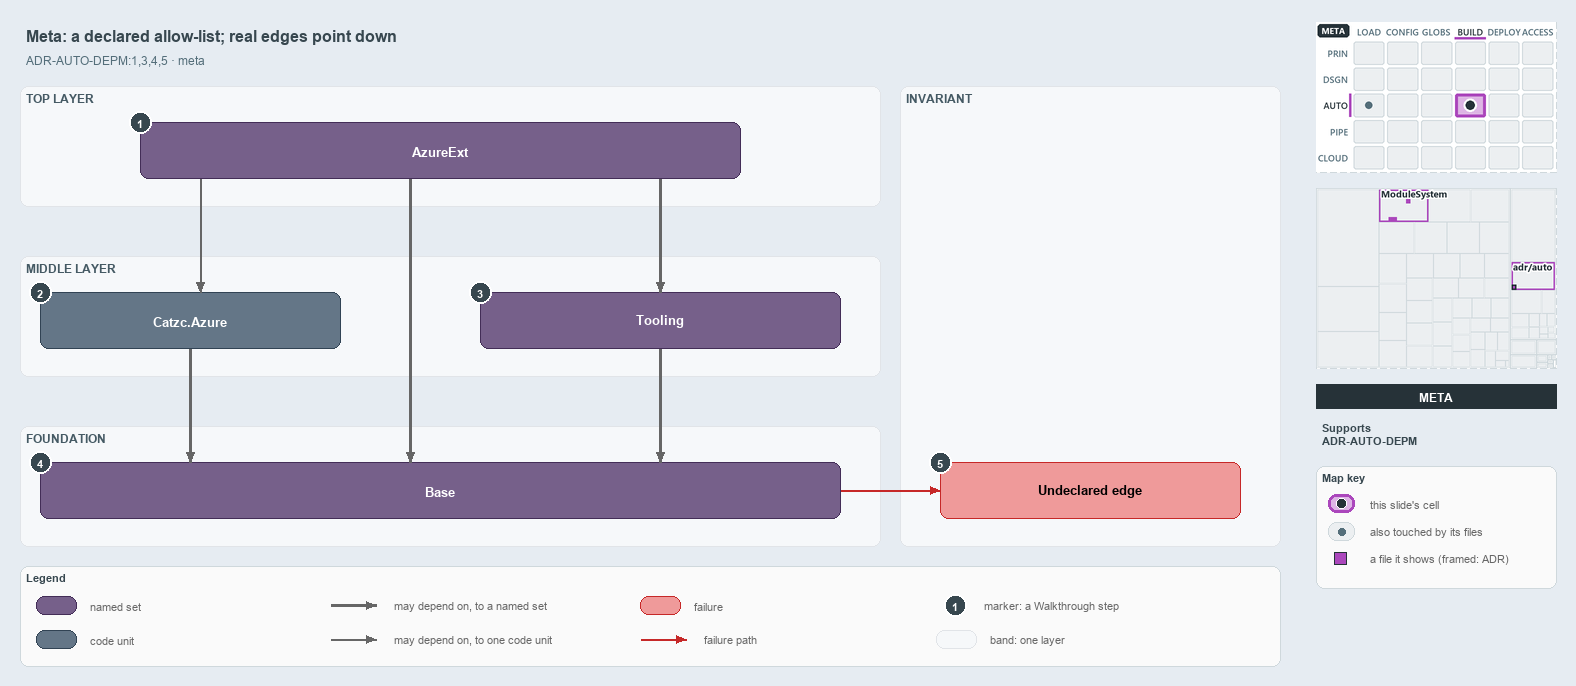

The diagram above was exported from draw.io. Its source (the exported page's mxGraphModel, read from the mxfile embedded in the PNG):
<mxGraphModel dx="1024" dy="768" grid="0" gridSize="10" guides="1" tooltips="1" connect="1" arrows="1" fold="1" page="1" pageScale="1" pageWidth="1572" pageHeight="700" background="#E6ECF2" math="0" shadow="0">
  <root>
    <mxCell id="0" />
    <mxCell id="1" parent="0" />
    <mxCell id="title" value="Meta: a declared allow-list; real edges point down" style="text;html=1;align=left;verticalAlign=middle;fontSize=16;fontStyle=1;fontColor=#37474F;" vertex="1" parent="1">
      <mxGeometry x="20" y="14" width="1260" height="30" as="geometry" />
    </mxCell>
    <mxCell id="subtitle" value="ADR-AUTO-DEPM:1,3,4,5 &amp;#183; meta" style="text;html=1;align=left;verticalAlign=middle;fontSize=12;fontColor=#546E7A;" vertex="1" parent="1">
      <mxGeometry x="20" y="44" width="1240" height="20" as="geometry" />
    </mxCell>
    <mxCell id="band-top" value="TOP LAYER" style="rounded=1;html=1;arcSize=3;fillColor=#F6F8FA;strokeColor=#E1E4E8;verticalAlign=top;align=left;spacingLeft=8;fontStyle=1;fontSize=12;fontColor=#455A64;" vertex="1" parent="1">
      <mxGeometry x="20" y="80" width="860" height="120" as="geometry" />
    </mxCell>
    <mxCell id="band-middle" value="MIDDLE LAYER" style="rounded=1;html=1;arcSize=3;fillColor=#F6F8FA;strokeColor=#E1E4E8;verticalAlign=top;align=left;spacingLeft=8;fontStyle=1;fontSize=12;fontColor=#455A64;" vertex="1" parent="1">
      <mxGeometry x="20" y="250" width="860" height="120" as="geometry" />
    </mxCell>
    <mxCell id="band-foundation" value="FOUNDATION" style="rounded=1;html=1;arcSize=3;fillColor=#F6F8FA;strokeColor=#E1E4E8;verticalAlign=top;align=left;spacingLeft=8;fontStyle=1;fontSize=12;fontColor=#455A64;" vertex="1" parent="1">
      <mxGeometry x="20" y="420" width="860" height="120" as="geometry" />
    </mxCell>
    <mxCell id="band-rule" value="INVARIANT" style="rounded=1;html=1;arcSize=3;fillColor=#F6F8FA;strokeColor=#E1E4E8;verticalAlign=top;align=left;spacingLeft=8;fontStyle=1;fontSize=12;fontColor=#455A64;" vertex="1" parent="1">
      <mxGeometry x="900" y="80" width="380" height="460" as="geometry" />
    </mxCell>
    <mxCell id="g-azureext" value="&lt;b&gt;AzureExt&lt;/b&gt;" style="rounded=1;whiteSpace=wrap;html=1;arcSize=20;fillColor=#76608a;strokeColor=#432d57;fontSize=13;fontColor=#FFFFFF;" vertex="1" parent="1">
      <mxGeometry x="140" y="116" width="600" height="56" as="geometry" />
    </mxCell>
    <mxCell id="m-azure" value="&lt;b&gt;Catzc.Azure&lt;/b&gt;" style="rounded=1;whiteSpace=wrap;html=1;arcSize=20;fillColor=#647687;strokeColor=#314354;fontSize=13;fontColor=#FFFFFF;" vertex="1" parent="1">
      <mxGeometry x="40" y="286" width="300" height="56" as="geometry" />
    </mxCell>
    <mxCell id="g-tooling" value="&lt;b&gt;Tooling&lt;/b&gt;" style="rounded=1;whiteSpace=wrap;html=1;arcSize=20;fillColor=#76608a;strokeColor=#432d57;fontSize=13;fontColor=#FFFFFF;" vertex="1" parent="1">
      <mxGeometry x="480" y="286" width="360" height="56" as="geometry" />
    </mxCell>
    <mxCell id="g-base" value="&lt;b&gt;Base&lt;/b&gt;" style="rounded=1;whiteSpace=wrap;html=1;arcSize=20;fillColor=#76608a;strokeColor=#432d57;fontSize=13;fontColor=#FFFFFF;" vertex="1" parent="1">
      <mxGeometry x="40" y="456" width="800" height="56" as="geometry" />
    </mxCell>
    <mxCell id="f-undeclared" value="&lt;b&gt;Undeclared edge&lt;/b&gt;" style="rounded=1;whiteSpace=wrap;html=1;arcSize=20;fillColor=#EF9A9A;strokeColor=#C62828;fontSize=13;" vertex="1" parent="1">
      <mxGeometry x="940" y="456" width="300" height="56" as="geometry" />
    </mxCell>
    <mxCell id="p-edge-ext-azure-a" value="" style="text;html=1;strokeColor=none;fillColor=none;" vertex="1" parent="1">
      <mxGeometry x="200" y="172" width="1" height="1" as="geometry" />
    </mxCell>
    <mxCell id="p-edge-ext-azure-b" value="" style="text;html=1;strokeColor=none;fillColor=none;" vertex="1" parent="1">
      <mxGeometry x="200" y="286" width="1" height="1" as="geometry" />
    </mxCell>
    <mxCell id="edge-ext-azure" value="" style="edgeStyle=orthogonalEdgeStyle;rounded=1;html=1;fontSize=11;endArrow=block;strokeColor=#666666;" edge="1" parent="1" source="p-edge-ext-azure-a" target="p-edge-ext-azure-b">
      <mxGeometry relative="1" as="geometry" />
    </mxCell>
    <mxCell id="p-edge-ext-base-a" value="" style="text;html=1;strokeColor=none;fillColor=none;" vertex="1" parent="1">
      <mxGeometry x="410" y="172" width="1" height="1" as="geometry" />
    </mxCell>
    <mxCell id="p-edge-ext-base-b" value="" style="text;html=1;strokeColor=none;fillColor=none;" vertex="1" parent="1">
      <mxGeometry x="410" y="456" width="1" height="1" as="geometry" />
    </mxCell>
    <mxCell id="edge-ext-base" value="" style="edgeStyle=orthogonalEdgeStyle;rounded=1;html=1;fontSize=11;endArrow=block;strokeColor=#666666;strokeWidth=2.5;" edge="1" parent="1" source="p-edge-ext-base-a" target="p-edge-ext-base-b">
      <mxGeometry relative="1" as="geometry" />
    </mxCell>
    <mxCell id="p-edge-ext-tooling-a" value="" style="text;html=1;strokeColor=none;fillColor=none;" vertex="1" parent="1">
      <mxGeometry x="660" y="172" width="1" height="1" as="geometry" />
    </mxCell>
    <mxCell id="p-edge-ext-tooling-b" value="" style="text;html=1;strokeColor=none;fillColor=none;" vertex="1" parent="1">
      <mxGeometry x="660" y="286" width="1" height="1" as="geometry" />
    </mxCell>
    <mxCell id="edge-ext-tooling" value="" style="edgeStyle=orthogonalEdgeStyle;rounded=1;html=1;fontSize=11;endArrow=block;strokeColor=#666666;strokeWidth=2.5;" edge="1" parent="1" source="p-edge-ext-tooling-a" target="p-edge-ext-tooling-b">
      <mxGeometry relative="1" as="geometry" />
    </mxCell>
    <mxCell id="p-edge-azure-base-a" value="" style="text;html=1;strokeColor=none;fillColor=none;" vertex="1" parent="1">
      <mxGeometry x="190" y="342" width="1" height="1" as="geometry" />
    </mxCell>
    <mxCell id="p-edge-azure-base-b" value="" style="text;html=1;strokeColor=none;fillColor=none;" vertex="1" parent="1">
      <mxGeometry x="190" y="456" width="1" height="1" as="geometry" />
    </mxCell>
    <mxCell id="edge-azure-base" value="" style="edgeStyle=orthogonalEdgeStyle;rounded=1;html=1;fontSize=11;endArrow=block;strokeColor=#666666;strokeWidth=2.5;" edge="1" parent="1" source="p-edge-azure-base-a" target="p-edge-azure-base-b">
      <mxGeometry relative="1" as="geometry" />
    </mxCell>
    <mxCell id="p-edge-tooling-base-a" value="" style="text;html=1;strokeColor=none;fillColor=none;" vertex="1" parent="1">
      <mxGeometry x="660" y="342" width="1" height="1" as="geometry" />
    </mxCell>
    <mxCell id="p-edge-tooling-base-b" value="" style="text;html=1;strokeColor=none;fillColor=none;" vertex="1" parent="1">
      <mxGeometry x="660" y="456" width="1" height="1" as="geometry" />
    </mxCell>
    <mxCell id="edge-tooling-base" value="" style="edgeStyle=orthogonalEdgeStyle;rounded=1;html=1;fontSize=11;endArrow=block;strokeColor=#666666;strokeWidth=2.5;" edge="1" parent="1" source="p-edge-tooling-base-a" target="p-edge-tooling-base-b">
      <mxGeometry relative="1" as="geometry" />
    </mxCell>
    <mxCell id="p-edge-undeclared-a" value="" style="text;html=1;strokeColor=none;fillColor=none;" vertex="1" parent="1">
      <mxGeometry x="840" y="484" width="1" height="1" as="geometry" />
    </mxCell>
    <mxCell id="p-edge-undeclared-b" value="" style="text;html=1;strokeColor=none;fillColor=none;" vertex="1" parent="1">
      <mxGeometry x="940" y="484" width="1" height="1" as="geometry" />
    </mxCell>
    <mxCell id="edge-undeclared" value="" style="edgeStyle=orthogonalEdgeStyle;rounded=1;html=1;fontSize=11;endArrow=block;strokeColor=#C62828;" edge="1" parent="1" source="p-edge-undeclared-a" target="p-edge-undeclared-b">
      <mxGeometry relative="1" as="geometry" />
    </mxCell>
    <mxCell id="mark-1" value="1" style="ellipse;html=1;fillColor=#37474F;strokeColor=#FFFFFF;strokeWidth=2;fontColor=#FFFFFF;fontStyle=1;fontSize=11;" vertex="1" parent="1">
      <mxGeometry x="129" y="105" width="22" height="22" as="geometry" />
    </mxCell>
    <mxCell id="mark-2" value="2" style="ellipse;html=1;fillColor=#37474F;strokeColor=#FFFFFF;strokeWidth=2;fontColor=#FFFFFF;fontStyle=1;fontSize=11;" vertex="1" parent="1">
      <mxGeometry x="29" y="275" width="22" height="22" as="geometry" />
    </mxCell>
    <mxCell id="mark-3" value="3" style="ellipse;html=1;fillColor=#37474F;strokeColor=#FFFFFF;strokeWidth=2;fontColor=#FFFFFF;fontStyle=1;fontSize=11;" vertex="1" parent="1">
      <mxGeometry x="469" y="275" width="22" height="22" as="geometry" />
    </mxCell>
    <mxCell id="mark-4" value="4" style="ellipse;html=1;fillColor=#37474F;strokeColor=#FFFFFF;strokeWidth=2;fontColor=#FFFFFF;fontStyle=1;fontSize=11;" vertex="1" parent="1">
      <mxGeometry x="29" y="445" width="22" height="22" as="geometry" />
    </mxCell>
    <mxCell id="mark-5" value="5" style="ellipse;html=1;fillColor=#37474F;strokeColor=#FFFFFF;strokeWidth=2;fontColor=#FFFFFF;fontStyle=1;fontSize=11;" vertex="1" parent="1">
      <mxGeometry x="929" y="445" width="22" height="22" as="geometry" />
    </mxCell>
    <mxCell id="legend" value="&lt;b&gt;Legend&lt;/b&gt;" style="rounded=1;whiteSpace=wrap;html=1;arcSize=6;fillColor=#FAFAFA;strokeColor=#CFD8DC;align=left;verticalAlign=top;spacing=8;fontSize=11;fontColor=#37474F;" vertex="1" parent="1">
      <mxGeometry x="20" y="560" width="1260" height="100" as="geometry" />
    </mxCell>
    <mxCell id="legend-0" value="" style="rounded=1;whiteSpace=wrap;html=1;arcSize=20;fillColor=#76608a;strokeColor=#432d57;fontColor=#FFFFFF;" vertex="1" parent="1">
      <mxGeometry x="36" y="590" width="40" height="18" as="geometry" />
    </mxCell>
    <mxCell id="legend-0-text" value="named set" style="text;html=1;align=left;verticalAlign=middle;fontSize=11;fontColor=#666666;" vertex="1" parent="1">
      <mxGeometry x="84" y="589" width="250" height="20" as="geometry" />
    </mxCell>
    <mxCell id="legend-1" value="" style="rounded=1;whiteSpace=wrap;html=1;arcSize=20;fillColor=#647687;strokeColor=#314354;fontColor=#FFFFFF;" vertex="1" parent="1">
      <mxGeometry x="36" y="624" width="40" height="18" as="geometry" />
    </mxCell>
    <mxCell id="legend-1-text" value="code unit" style="text;html=1;align=left;verticalAlign=middle;fontSize=11;fontColor=#666666;" vertex="1" parent="1">
      <mxGeometry x="84" y="623" width="250" height="20" as="geometry" />
    </mxCell>
    <mxCell id="legend-2-a" value="" style="text;html=1;strokeColor=none;fillColor=none;" vertex="1" parent="1">
      <mxGeometry x="330" y="599" width="1" height="1" as="geometry" />
    </mxCell>
    <mxCell id="legend-2-b" value="" style="text;html=1;strokeColor=none;fillColor=none;" vertex="1" parent="1">
      <mxGeometry x="376" y="599" width="1" height="1" as="geometry" />
    </mxCell>
    <mxCell id="legend-2" value="" style="edgeStyle=orthogonalEdgeStyle;rounded=1;html=1;fontSize=11;endArrow=block;strokeColor=#666666;strokeWidth=2.5;" edge="1" parent="1" source="legend-2-a" target="legend-2-b">
      <mxGeometry relative="1" as="geometry" />
    </mxCell>
    <mxCell id="legend-2-text" value="may depend on, to a named set" style="text;html=1;align=left;verticalAlign=middle;fontSize=11;fontColor=#666666;" vertex="1" parent="1">
      <mxGeometry x="388" y="589" width="250" height="20" as="geometry" />
    </mxCell>
    <mxCell id="legend-3-a" value="" style="text;html=1;strokeColor=none;fillColor=none;" vertex="1" parent="1">
      <mxGeometry x="330" y="633" width="1" height="1" as="geometry" />
    </mxCell>
    <mxCell id="legend-3-b" value="" style="text;html=1;strokeColor=none;fillColor=none;" vertex="1" parent="1">
      <mxGeometry x="376" y="633" width="1" height="1" as="geometry" />
    </mxCell>
    <mxCell id="legend-3" value="" style="edgeStyle=orthogonalEdgeStyle;rounded=1;html=1;fontSize=11;endArrow=block;strokeColor=#666666;" edge="1" parent="1" source="legend-3-a" target="legend-3-b">
      <mxGeometry relative="1" as="geometry" />
    </mxCell>
    <mxCell id="legend-3-text" value="may depend on, to one code unit" style="text;html=1;align=left;verticalAlign=middle;fontSize=11;fontColor=#666666;" vertex="1" parent="1">
      <mxGeometry x="388" y="623" width="250" height="20" as="geometry" />
    </mxCell>
    <mxCell id="legend-4" value="" style="rounded=1;whiteSpace=wrap;html=1;arcSize=20;fillColor=#EF9A9A;strokeColor=#C62828;" vertex="1" parent="1">
      <mxGeometry x="640" y="590" width="40" height="18" as="geometry" />
    </mxCell>
    <mxCell id="legend-4-text" value="failure" style="text;html=1;align=left;verticalAlign=middle;fontSize=11;fontColor=#666666;" vertex="1" parent="1">
      <mxGeometry x="688" y="589" width="250" height="20" as="geometry" />
    </mxCell>
    <mxCell id="legend-5-a" value="" style="text;html=1;strokeColor=none;fillColor=none;" vertex="1" parent="1">
      <mxGeometry x="640" y="633" width="1" height="1" as="geometry" />
    </mxCell>
    <mxCell id="legend-5-b" value="" style="text;html=1;strokeColor=none;fillColor=none;" vertex="1" parent="1">
      <mxGeometry x="686" y="633" width="1" height="1" as="geometry" />
    </mxCell>
    <mxCell id="legend-5" value="" style="edgeStyle=orthogonalEdgeStyle;rounded=1;html=1;fontSize=11;endArrow=block;strokeColor=#C62828;" edge="1" parent="1" source="legend-5-a" target="legend-5-b">
      <mxGeometry relative="1" as="geometry" />
    </mxCell>
    <mxCell id="legend-5-text" value="failure path" style="text;html=1;align=left;verticalAlign=middle;fontSize=11;fontColor=#666666;" vertex="1" parent="1">
      <mxGeometry x="698" y="623" width="250" height="20" as="geometry" />
    </mxCell>
    <mxCell id="legend-6" value="1" style="ellipse;html=1;fillColor=#37474F;strokeColor=#FFFFFF;strokeWidth=2;fontColor=#FFFFFF;fontStyle=1;fontSize=11;" vertex="1" parent="1">
      <mxGeometry x="944" y="588" width="22" height="22" as="geometry" />
    </mxCell>
    <mxCell id="legend-6-text" value="marker: a Walkthrough step" style="text;html=1;align=left;verticalAlign=middle;fontSize=11;fontColor=#666666;" vertex="1" parent="1">
      <mxGeometry x="978" y="589" width="250" height="20" as="geometry" />
    </mxCell>
    <mxCell id="legend-7" value="" style="rounded=1;html=1;arcSize=3;fillColor=#F6F8FA;strokeColor=#E1E4E8;" vertex="1" parent="1">
      <mxGeometry x="936" y="624" width="40" height="18" as="geometry" />
    </mxCell>
    <mxCell id="legend-7-text" value="band: one layer" style="text;html=1;align=left;verticalAlign=middle;fontSize=11;fontColor=#666666;" vertex="1" parent="1">
      <mxGeometry x="984" y="623" width="250" height="20" as="geometry" />
    </mxCell>
    <mxCell id="minimap-stack" value="" style="shape=image;html=1;imageAspect=0;aspect=fixed;verticalLabelPosition=bottom;strokeColor=#CFD8DC;dashed=1;fillColor=#FAFAFA;image=data:image/png,(base64 omitted: 15304 chars);" vertex="1" parent="1">
      <mxGeometry x="1316" y="16" width="240" height="150" as="geometry" />
    </mxCell>
    <mxCell id="minimap-tree" value="" style="shape=image;html=1;imageAspect=0;aspect=fixed;verticalLabelPosition=bottom;strokeColor=#CFD8DC;dashed=1;fillColor=#FAFAFA;image=data:image/png,(base64 omitted: 10716 chars);" vertex="1" parent="1">
      <mxGeometry x="1316" y="182" width="240" height="180" as="geometry" />
    </mxCell>
    <mxCell id="lens-badge" value="META" style="rounded=0;whiteSpace=wrap;html=1;align=center;verticalAlign=middle;fontSize=12;fontStyle=1;fontColor=#FFFFFF;fillColor=#263238;strokeColor=none;" vertex="1" parent="1">
      <mxGeometry x="1316" y="378" width="240" height="24" as="geometry" />
    </mxCell>
    <mxCell id="supports" value="&lt;b&gt;Supports&lt;/b&gt;&lt;br&gt;ADR-AUTO-DEPM" style="text;html=1;whiteSpace=wrap;align=left;verticalAlign=top;fontSize=11;fontColor=#37474F;" vertex="1" parent="1">
      <mxGeometry x="1316" y="410" width="240" height="38" as="geometry" />
    </mxCell>
    <mxCell id="mapkey" value="&lt;b&gt;Map key&lt;/b&gt;" style="rounded=1;whiteSpace=wrap;html=1;arcSize=6;fillColor=#FAFAFA;strokeColor=#CFD8DC;align=left;verticalAlign=top;spacing=8;fontSize=11;fontColor=#37474F;" vertex="1" parent="1">
      <mxGeometry x="1316" y="460" width="240" height="122" as="geometry" />
    </mxCell>
    <mxCell id="mapkey-here" value="" style="rounded=1;arcSize=20;html=1;fillColor=#DDB5E5;strokeColor=#AB47BC;strokeWidth=3;" vertex="1" parent="1">
      <mxGeometry x="1328" y="488" width="26" height="18" as="geometry" />
    </mxCell>
    <mxCell id="mapkey-here-dot" value="" style="ellipse;html=1;fillColor=#263238;strokeColor=#FFFFFF;strokeWidth=1.5;" vertex="1" parent="1">
      <mxGeometry x="1336" y="492" width="10" height="10" as="geometry" />
    </mxCell>
    <mxCell id="mapkey-here-text" value="this slide's cell" style="text;html=1;align=left;verticalAlign=middle;fontSize=11;fontColor=#666666;" vertex="1" parent="1">
      <mxGeometry x="1364" y="487" width="180" height="20" as="geometry" />
    </mxCell>
    <mxCell id="mapkey-touched" value="" style="rounded=1;arcSize=20;html=1;fillColor=#ECEFF1;strokeColor=#CFD8DC;" vertex="1" parent="1">
      <mxGeometry x="1328" y="516" width="26" height="18" as="geometry" />
    </mxCell>
    <mxCell id="mapkey-touched-dot" value="" style="ellipse;html=1;fillColor=#546E7A;strokeColor=none;" vertex="1" parent="1">
      <mxGeometry x="1338" y="522" width="7" height="7" as="geometry" />
    </mxCell>
    <mxCell id="mapkey-touched-text" value="also touched by its files" style="text;html=1;align=left;verticalAlign=middle;fontSize=11;fontColor=#666666;" vertex="1" parent="1">
      <mxGeometry x="1364" y="515" width="180" height="20" as="geometry" />
    </mxCell>
    <mxCell id="mapkey-file" value="" style="rounded=0;html=1;fillColor=#AB47BC;strokeColor=#263238;strokeWidth=1.5;" vertex="1" parent="1">
      <mxGeometry x="1334" y="546" width="12" height="12" as="geometry" />
    </mxCell>
    <mxCell id="mapkey-file-text" value="a file it shows (framed: ADR)" style="text;html=1;align=left;verticalAlign=middle;fontSize=11;fontColor=#666666;" vertex="1" parent="1">
      <mxGeometry x="1364" y="542" width="180" height="20" as="geometry" />
    </mxCell>
  </root>
</mxGraphModel>